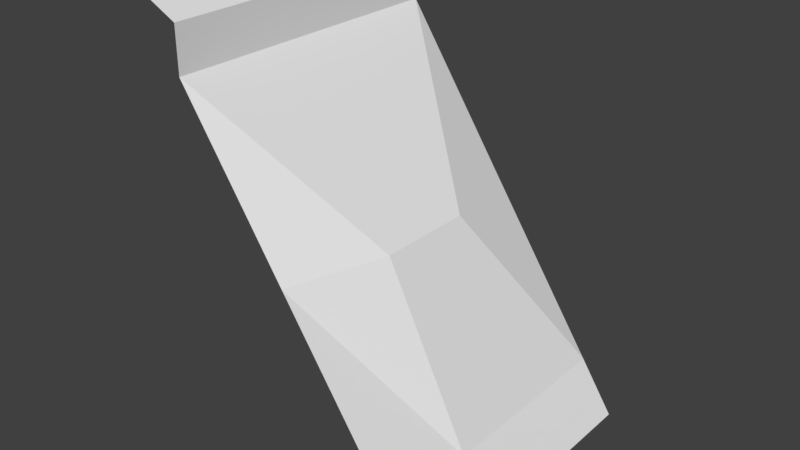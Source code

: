 # Source: Mod_Cliff_Tall.blend  (saved by Blender 2.80.75; exported with 4.5.12 LTS)
import bpy
from mathutils import Matrix  # noqa: F401  (used for matrix-valued properties, if any)

bpy.ops.wm.read_factory_settings(use_empty=True)
scene = bpy.context.scene
scene.name = 'Scene'

# ---- collections
col_collection_1 = bpy.data.collections.new('Collection 1'); scene.collection.children.link(col_collection_1)

# ---- materials (node trees are filled in below, after node groups)
mat_tileset = bpy.data.materials.new('Tileset')
mat_tileset.alpha_threshold = 0.0
mat_tileset.use_transparent_shadow = False
mat_tileset.roughness = 0.5
mat_tileset.line_color = (0.0, 0.0, 0.0, 1.0)

# ---- material node trees

# ---- world
world_world = bpy.data.worlds.new('World'); scene.world = world_world
world_world.color = (0.05088, 0.05088, 0.05088)
world_world.use_sun_shadow = False
world_world.sun_shadow_jitter_overblur = 0.0
world_world.cycles.sampling_method = 'MANUAL'

# ---- meshes
me_cube = bpy.data.meshes.new('Cube')
me_cube.from_pydata([(0.5, 0.5, 0.0), (0.5, -0.5, 0.0), (-0.5, -0.5, 1.5), (-0.5, 0.5, 1.5), (0.0, -0.5, 0.75), (0.0, 0.5, 0.75), (0.1, 0.1667, 0.75), (0.1, -0.1667, 0.75), (-0.35, 0.5, 1.275), (-0.35, -0.5, 1.275), (0.3846, 0.1667, 0.175), (-0.35, 0.1667, 1.275), (0.3846, -0.5, 0.175), (-0.35, -0.1667, 1.275), (0.3846, -0.1667, 0.175), (0.3846, 0.5, 0.175), (-0.35, -0.5, 1.425), (-0.35, 0.5, 1.425)], [], [(6, 5, 8, 11), (13, 11, 8, 17, 16, 9), (14, 7, 4, 12), (10, 6, 7, 14), (6, 10, 15, 5), (11, 13, 7, 6), (7, 13, 9, 4), (12, 1, 0, 15, 10, 14), (16, 17, 3, 2)])
_uv = me_cube.uv_layers.new(name='UVMap')
_uv.uv.foreach_set('vector', [0.3125, 0.5312, 0.4375, 0.5312, 0.4375, 0.8125, 0.3125, 0.8125, 0.1875, 0.8125, 0.3125, 0.8125, 0.4375, 0.8125, 0.4375, 0.875, 0.0625, 0.875, 0.0625, 0.8125, 0.1875, 0.2188, 0.1875, 0.5312, 0.0625, 0.5312, 0.0625, 0.2188, 0.3125, 0.2188, 0.3125, 0.5312, 0.1875, 0.5312, 0.1875, 0.2188, 0.3125, 0.5312, 0.3125, 0.2188, 0.4375, 0.2188, 0.4375, 0.5312, 0.3125, 0.8125, 0.1875, 0.8125, 0.1875, 0.5312, 0.3125, 0.5312, 0.1875, 0.5312, 0.1875, 0.8125, 0.0625, 0.8125, 0.0625, 0.5312, 0.0625, 0.2188, 0.0625, 0.125, 0.4375, 0.125, 0.4375, 0.2188, 0.3125, 0.2188, 0.1875, 0.2188, 0.0625, 0.875, 0.4375, 0.875, 0.4375, 0.9375, 0.0625, 0.9375])
me_cube.materials.append(mat_tileset)
me_cube.use_remesh_preserve_volume = False
me_cube.use_remesh_preserve_attributes = False
me_cube.use_mirror_vertex_groups = False
me_cube.update()

# ---- objects
ob_model = bpy.data.objects.new('Model', me_cube)

# ---- transforms, parenting, visibility, modifiers, constraints
ob_model.location = (0.0, 0.0, 0.0)
ob_model.lock_rotations_4d = False
ob_model.empty_display_type = 'ARROWS'
ob_model.lineart.crease_threshold = 0.0
_vg = ob_model.vertex_groups.new(name='Group')

# ---- collection membership
col_collection_1.objects.link(ob_model)

# ---- scene / render settings (as saved in the file)
scene.frame_start = 1; scene.frame_end = 250; scene.frame_set(1)
scene.render.engine = 'BLENDER_EEVEE_NEXT'
scene.render.resolution_percentage = 50
scene.render.dither_intensity = 0.0
scene.cycles.use_denoising = False
scene.cycles.samples = 128
scene.cycles.sampling_pattern = 'TABULATED_SOBOL'
scene.cycles.use_adaptive_sampling = False
scene.cycles.use_light_tree = False
scene.cycles.blur_glossy = 0.0
scene.cycles.sample_clamp_indirect = 0.0
scene.view_settings.view_transform = 'Standard'
bpy.context.view_layer.update()

# ---- added for rendering (the .blend has no active camera and no usable light): camera, sun
cam_auto = bpy.data.cameras.new('AutoCamera')
cam_auto.lens = 50.0
cam_auto.sensor_width = 36.0
cam_auto.clip_end = 1000.0
ob_auto_camera = bpy.data.objects.new('AutoCamera', cam_auto)
scene.collection.objects.link(ob_auto_camera)
ob_auto_camera.location = (1.9074, -2.28888, 2.27592)
ob_auto_camera.rotation_euler = (1.09748, -7.21219e-08, 0.694738)
scene.camera = ob_auto_camera
light_auto_sun = bpy.data.lights.new('AutoSun', 'SUN')
light_auto_sun.energy = 3.0
light_auto_sun.angle = 0.0523599
ob_auto_sun = bpy.data.objects.new('AutoSun', light_auto_sun)
scene.collection.objects.link(ob_auto_sun)
ob_auto_sun.rotation_euler = (0.872665, 0.174533, 0.523599)
bpy.context.view_layer.update()
